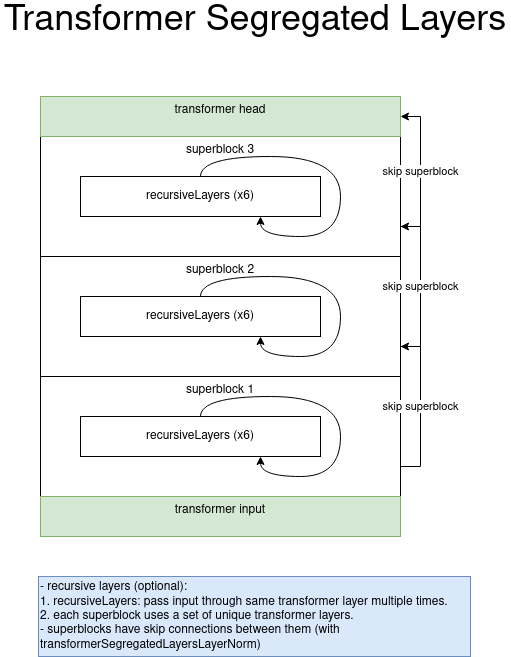

The diagram above was exported from draw.io. Its source (the exported page's mxGraphModel, read from the mxfile embedded in the PNG):
<mxGraphModel dx="1434" dy="779" grid="1" gridSize="10" guides="1" tooltips="1" connect="1" arrows="1" fold="1" page="1" pageScale="1" pageWidth="850" pageHeight="1100" math="0" shadow="0">
  <root>
    <mxCell id="0" />
    <mxCell id="1" parent="0" />
    <mxCell id="yN_6NNA6e4bb_lLPipn2-14" value="superblock 1" style="rounded=0;whiteSpace=wrap;html=1;verticalAlign=top;" vertex="1" parent="1">
      <mxGeometry x="160" y="440" width="360" height="120" as="geometry" />
    </mxCell>
    <mxCell id="yN_6NNA6e4bb_lLPipn2-11" value="superblock 2" style="rounded=0;whiteSpace=wrap;html=1;verticalAlign=top;" vertex="1" parent="1">
      <mxGeometry x="160" y="320" width="360" height="120" as="geometry" />
    </mxCell>
    <mxCell id="yN_6NNA6e4bb_lLPipn2-12" value="superblock 3" style="rounded=0;whiteSpace=wrap;html=1;verticalAlign=top;" vertex="1" parent="1">
      <mxGeometry x="160" y="200" width="360" height="120" as="geometry" />
    </mxCell>
    <mxCell id="yN_6NNA6e4bb_lLPipn2-23" value="skip superblock" style="edgeStyle=orthogonalEdgeStyle;rounded=0;orthogonalLoop=1;jettySize=auto;html=1;exitX=1;exitY=0.75;exitDx=0;exitDy=0;entryX=1;entryY=0.75;entryDx=0;entryDy=0;" edge="1" parent="1" source="yN_6NNA6e4bb_lLPipn2-14" target="yN_6NNA6e4bb_lLPipn2-11">
      <mxGeometry relative="1" as="geometry" />
    </mxCell>
    <mxCell id="yN_6NNA6e4bb_lLPipn2-19" value="skip superblock" style="edgeStyle=orthogonalEdgeStyle;rounded=0;orthogonalLoop=1;jettySize=auto;html=1;exitX=1;exitY=0.75;exitDx=0;exitDy=0;entryX=1;entryY=0.5;entryDx=0;entryDy=0;" edge="1" parent="1" source="yN_6NNA6e4bb_lLPipn2-12" target="yN_6NNA6e4bb_lLPipn2-18">
      <mxGeometry relative="1" as="geometry" />
    </mxCell>
    <mxCell id="yN_6NNA6e4bb_lLPipn2-22" value="skip superblock" style="edgeStyle=orthogonalEdgeStyle;rounded=0;orthogonalLoop=1;jettySize=auto;html=1;exitX=1;exitY=0.75;exitDx=0;exitDy=0;entryX=1;entryY=0.75;entryDx=0;entryDy=0;" edge="1" parent="1" source="yN_6NNA6e4bb_lLPipn2-11" target="yN_6NNA6e4bb_lLPipn2-12">
      <mxGeometry relative="1" as="geometry" />
    </mxCell>
    <mxCell id="yN_6NNA6e4bb_lLPipn2-1" value="recursiveLayers (x6)" style="rounded=0;whiteSpace=wrap;html=1;" vertex="1" parent="1">
      <mxGeometry x="200" y="240" width="240" height="40" as="geometry" />
    </mxCell>
    <mxCell id="yN_6NNA6e4bb_lLPipn2-4" style="edgeStyle=orthogonalEdgeStyle;rounded=0;orthogonalLoop=1;jettySize=auto;html=1;exitX=0.5;exitY=0;exitDx=0;exitDy=0;entryX=0.75;entryY=1;entryDx=0;entryDy=0;curved=1;" edge="1" parent="1" source="yN_6NNA6e4bb_lLPipn2-1" target="yN_6NNA6e4bb_lLPipn2-1">
      <mxGeometry relative="1" as="geometry" />
    </mxCell>
    <mxCell id="yN_6NNA6e4bb_lLPipn2-5" value="recursiveLayers (x6)" style="rounded=0;whiteSpace=wrap;html=1;" vertex="1" parent="1">
      <mxGeometry x="200" y="360" width="240" height="40" as="geometry" />
    </mxCell>
    <mxCell id="yN_6NNA6e4bb_lLPipn2-6" style="edgeStyle=orthogonalEdgeStyle;rounded=0;orthogonalLoop=1;jettySize=auto;html=1;exitX=0.5;exitY=0;exitDx=0;exitDy=0;entryX=0.75;entryY=1;entryDx=0;entryDy=0;curved=1;" edge="1" parent="1" source="yN_6NNA6e4bb_lLPipn2-5" target="yN_6NNA6e4bb_lLPipn2-5">
      <mxGeometry relative="1" as="geometry" />
    </mxCell>
    <mxCell id="yN_6NNA6e4bb_lLPipn2-7" value="&lt;font style=&quot;font-size: 36px;&quot;&gt;Transformer Segregated Layers&lt;/font&gt;" style="text;html=1;strokeColor=none;fillColor=none;align=center;verticalAlign=middle;whiteSpace=wrap;rounded=0;" vertex="1" parent="1">
      <mxGeometry x="120" y="70" width="510" height="30" as="geometry" />
    </mxCell>
    <mxCell id="yN_6NNA6e4bb_lLPipn2-8" value="recursiveLayers (x6)" style="rounded=0;whiteSpace=wrap;html=1;" vertex="1" parent="1">
      <mxGeometry x="200" y="480" width="240" height="40" as="geometry" />
    </mxCell>
    <mxCell id="yN_6NNA6e4bb_lLPipn2-9" style="edgeStyle=orthogonalEdgeStyle;rounded=0;orthogonalLoop=1;jettySize=auto;html=1;exitX=0.5;exitY=0;exitDx=0;exitDy=0;entryX=0.75;entryY=1;entryDx=0;entryDy=0;curved=1;" edge="1" parent="1" source="yN_6NNA6e4bb_lLPipn2-8" target="yN_6NNA6e4bb_lLPipn2-8">
      <mxGeometry relative="1" as="geometry" />
    </mxCell>
    <mxCell id="yN_6NNA6e4bb_lLPipn2-18" value="transformer head" style="rounded=0;whiteSpace=wrap;html=1;fillColor=#d5e8d4;strokeColor=#82b366;verticalAlign=top;" vertex="1" parent="1">
      <mxGeometry x="160" y="160" width="360" height="40" as="geometry" />
    </mxCell>
    <mxCell id="yN_6NNA6e4bb_lLPipn2-21" value="transformer input" style="rounded=0;whiteSpace=wrap;html=1;fillColor=#d5e8d4;strokeColor=#82b366;verticalAlign=top;" vertex="1" parent="1">
      <mxGeometry x="160" y="560" width="360" height="40" as="geometry" />
    </mxCell>
    <mxCell id="yN_6NNA6e4bb_lLPipn2-24" value="&lt;div align=&quot;left&quot;&gt;- recursive layers (optional):&lt;br&gt;&lt;/div&gt;&lt;div align=&quot;left&quot;&gt;1. recursiveLayers: pass input through same transformer layer multiple times. &lt;br&gt;&lt;/div&gt;&lt;div align=&quot;left&quot;&gt;2. each superblock uses a set of unique transformer layers.&lt;/div&gt;&lt;div align=&quot;left&quot;&gt;- superblocks have skip connections between them (with transformerSegregatedLayersLayerNorm)&lt;br&gt;&lt;/div&gt;" style="text;html=1;strokeColor=#6c8ebf;fillColor=#dae8fc;align=left;verticalAlign=middle;whiteSpace=wrap;rounded=0;" vertex="1" parent="1">
      <mxGeometry x="158" y="640" width="432" height="80" as="geometry" />
    </mxCell>
  </root>
</mxGraphModel>